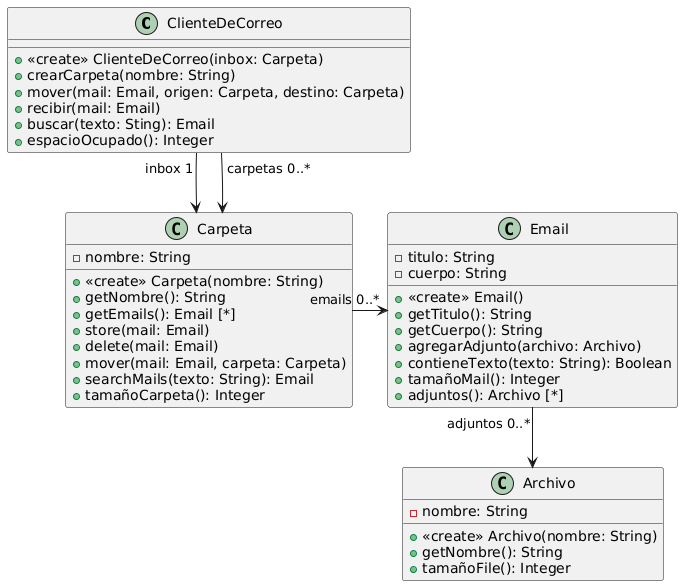

The diagram above was rendered by PlantUML. Its source (embedded in the PNG):
@startuml
class ClienteDeCorreo{
+<<create>> ClienteDeCorreo(inbox: Carpeta)
+crearCarpeta(nombre: String)
+mover(mail: Email, origen: Carpeta, destino: Carpeta)
+recibir(mail: Email)
+buscar(texto: Sting): Email
+espacioOcupado(): Integer
}

class Carpeta {
+<<create>> Carpeta(nombre: String)
-nombre: String
+getNombre(): String
+getEmails(): Email [*]
+store(mail: Email)
+delete(mail: Email)
+mover(mail: Email, carpeta: Carpeta)
+searchMails(texto: String): Email
+tamañoCarpeta(): Integer
}

class Email {
+<<create>> Email()
-titulo: String
-cuerpo: String
+getTitulo(): String
+getCuerpo(): String
+agregarAdjunto(archivo: Archivo)
+contieneTexto(texto: String): Boolean
+tamañoMail(): Integer
+adjuntos(): Archivo [*]
}

class Archivo {
-nombre: String
+<<create>> Archivo(nombre: String)
+getNombre(): String
+tamañoFile(): Integer
}
ClienteDeCorreo "inbox 1" -down-> Carpeta
ClienteDeCorreo "carpetas 0..*" -down-> Carpeta
Carpeta "emails 0..*" -right-> Email
Email "adjuntos 0..*" -down-> Archivo
@enduml